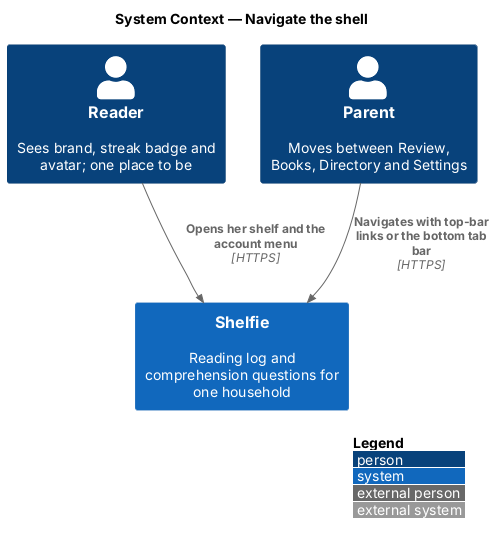

The diagram above was rendered by PlantUML. Its source (embedded in the PNG):
@startuml
!include <C4/C4_Context>
LAYOUT_WITH_LEGEND()
title System Context — Navigate the shell

Person(reader, "Reader", "Sees brand, streak badge and avatar; one place to be")
Person(grownUp, "Parent", "Moves between Review, Books, Directory and Settings")
System(shelfie, "Shelfie", "Reading log and comprehension questions for one household")

Rel(reader, shelfie, "Opens her shelf and the account menu", "HTTPS")
Rel(grownUp, shelfie, "Navigates with top-bar links or the bottom tab bar", "HTTPS")
@enduml